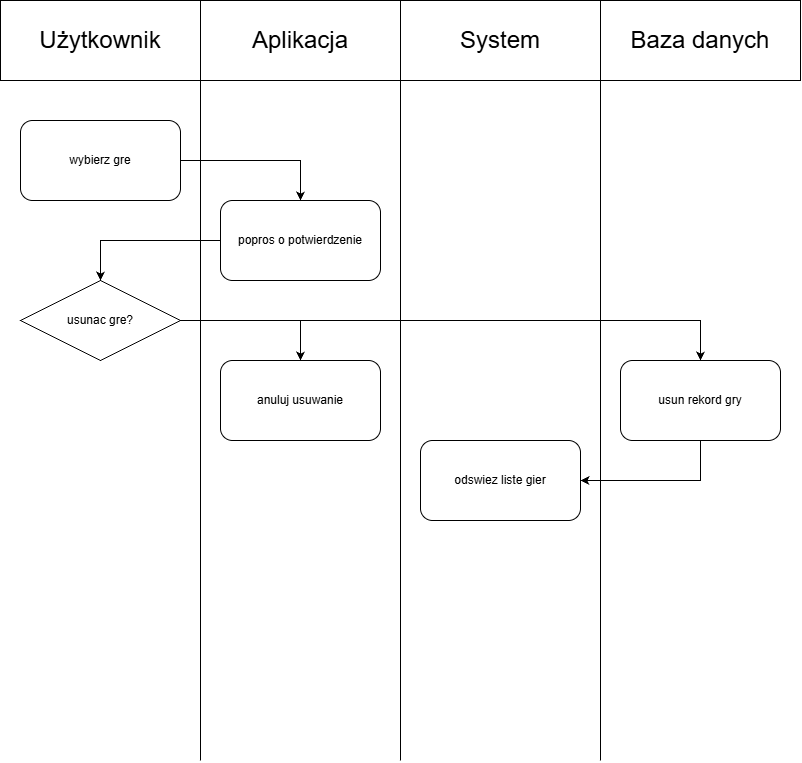

The diagram above was exported from draw.io. Its source (the exported page's mxGraphModel, read from the mxfile embedded in the PNG):
<mxGraphModel dx="1178" dy="653" grid="1" gridSize="10" guides="1" tooltips="1" connect="1" arrows="1" fold="1" page="1" pageScale="1" pageWidth="827" pageHeight="1169" math="0" shadow="0">
  <root>
    <mxCell id="0" />
    <mxCell id="1" parent="0" />
    <mxCell id="r8--8OGZGKipAL2oreER-1" parent="1" style="rounded=0;whiteSpace=wrap;html=1;" value="" vertex="1">
      <mxGeometry height="80" width="200" y="40" as="geometry" />
    </mxCell>
    <mxCell id="r8--8OGZGKipAL2oreER-2" parent="1" style="rounded=0;whiteSpace=wrap;html=1;" value="" vertex="1">
      <mxGeometry height="80" width="200" x="200" y="40" as="geometry" />
    </mxCell>
    <mxCell id="r8--8OGZGKipAL2oreER-3" parent="1" style="rounded=0;whiteSpace=wrap;html=1;" value="" vertex="1">
      <mxGeometry height="80" width="200" x="400" y="40" as="geometry" />
    </mxCell>
    <mxCell id="r8--8OGZGKipAL2oreER-4" parent="1" style="rounded=0;whiteSpace=wrap;html=1;" value="" vertex="1">
      <mxGeometry height="80" width="200" x="600" y="40" as="geometry" />
    </mxCell>
    <mxCell id="r8--8OGZGKipAL2oreER-5" parent="1" style="text;html=1;whiteSpace=wrap;strokeColor=none;fillColor=none;align=center;verticalAlign=middle;rounded=0;" value="&lt;span style=&quot;font-size: 24px;&quot;&gt;Użytkownik&lt;/span&gt;" vertex="1">
      <mxGeometry height="30" width="160" x="20" y="65" as="geometry" />
    </mxCell>
    <mxCell id="r8--8OGZGKipAL2oreER-6" parent="1" style="text;html=1;whiteSpace=wrap;strokeColor=none;fillColor=none;align=center;verticalAlign=middle;rounded=0;" value="&lt;font style=&quot;font-size: 24px;&quot;&gt;Aplikacja&lt;/font&gt;" vertex="1">
      <mxGeometry height="30" width="160" x="220" y="65" as="geometry" />
    </mxCell>
    <mxCell id="r8--8OGZGKipAL2oreER-8" parent="1" style="text;html=1;whiteSpace=wrap;strokeColor=none;fillColor=none;align=center;verticalAlign=middle;rounded=0;" value="&lt;font style=&quot;font-size: 24px;&quot;&gt;System&lt;/font&gt;" vertex="1">
      <mxGeometry height="30" width="160" x="420" y="65" as="geometry" />
    </mxCell>
    <mxCell id="r8--8OGZGKipAL2oreER-9" parent="1" style="text;html=1;whiteSpace=wrap;strokeColor=none;fillColor=none;align=center;verticalAlign=middle;rounded=0;" value="&lt;font style=&quot;font-size: 24px;&quot;&gt;Baza danych&lt;/font&gt;" vertex="1">
      <mxGeometry height="30" width="160" x="620" y="65" as="geometry" />
    </mxCell>
    <mxCell id="r8--8OGZGKipAL2oreER-10" edge="1" parent="1" style="endArrow=none;html=1;rounded=0;defaultLabelBackgroundColor=page;labelPadding=0 4;entryX=0;entryY=1;entryDx=0;entryDy=0;" target="r8--8OGZGKipAL2oreER-2" value="">
      <mxGeometry height="50" relative="1" width="50" as="geometry">
        <mxPoint x="200" y="800" as="sourcePoint" />
        <mxPoint x="440" y="360" as="targetPoint" />
      </mxGeometry>
    </mxCell>
    <mxCell id="r8--8OGZGKipAL2oreER-11" edge="1" parent="1" style="endArrow=none;html=1;rounded=0;defaultLabelBackgroundColor=page;labelPadding=0 4;entryX=0;entryY=1;entryDx=0;entryDy=0;" value="">
      <mxGeometry height="50" relative="1" width="50" as="geometry">
        <mxPoint x="400" y="800" as="sourcePoint" />
        <mxPoint x="400" y="120" as="targetPoint" />
      </mxGeometry>
    </mxCell>
    <mxCell id="r8--8OGZGKipAL2oreER-12" edge="1" parent="1" style="endArrow=none;html=1;rounded=0;defaultLabelBackgroundColor=page;labelPadding=0 4;entryX=0;entryY=1;entryDx=0;entryDy=0;" value="">
      <mxGeometry height="50" relative="1" width="50" as="geometry">
        <mxPoint x="600" y="800" as="sourcePoint" />
        <mxPoint x="600" y="120" as="targetPoint" />
      </mxGeometry>
    </mxCell>
    <mxCell id="r8--8OGZGKipAL2oreER-13" parent="1" style="rounded=1;whiteSpace=wrap;html=1;roundedPerimeter=1;" value="" vertex="1">
      <mxGeometry height="80" width="160" x="20" y="160" as="geometry" />
    </mxCell>
    <mxCell id="r8--8OGZGKipAL2oreER-14" parent="1" style="rounded=1;whiteSpace=wrap;html=1;roundedPerimeter=1;" value="" vertex="1">
      <mxGeometry height="80" width="160" x="220" y="240" as="geometry" />
    </mxCell>
    <mxCell id="r8--8OGZGKipAL2oreER-15" parent="1" style="rounded=1;whiteSpace=wrap;html=1;roundedPerimeter=1;" value="" vertex="1">
      <mxGeometry height="80" width="160" x="220" y="400" as="geometry" />
    </mxCell>
    <mxCell id="r8--8OGZGKipAL2oreER-17" parent="1" style="rounded=1;whiteSpace=wrap;html=1;roundedPerimeter=1;" value="" vertex="1">
      <mxGeometry height="80" width="160" x="620" y="400" as="geometry" />
    </mxCell>
    <mxCell id="r8--8OGZGKipAL2oreER-18" parent="1" style="rounded=1;whiteSpace=wrap;html=1;roundedPerimeter=1;" value="" vertex="1">
      <mxGeometry height="80" width="160" x="420" y="480" as="geometry" />
    </mxCell>
    <mxCell id="r8--8OGZGKipAL2oreER-62" parent="1" style="rhombus;whiteSpace=wrap;html=1;shapeInside=1;" value="" vertex="1">
      <mxGeometry height="80" width="160" x="20" y="320" as="geometry" />
    </mxCell>
    <mxCell id="r8--8OGZGKipAL2oreER-63" parent="1" style="text;html=1;whiteSpace=wrap;strokeColor=none;fillColor=none;align=center;verticalAlign=middle;rounded=0;" value="wybierz gre" vertex="1">
      <mxGeometry height="30" width="140" x="30" y="185" as="geometry" />
    </mxCell>
    <mxCell id="r8--8OGZGKipAL2oreER-64" parent="1" style="text;html=1;whiteSpace=wrap;strokeColor=none;fillColor=none;align=center;verticalAlign=middle;rounded=0;" value="popros o potwierdzenie" vertex="1">
      <mxGeometry height="30" width="140" x="230" y="265" as="geometry" />
    </mxCell>
    <mxCell id="r8--8OGZGKipAL2oreER-65" parent="1" style="text;html=1;whiteSpace=wrap;strokeColor=none;fillColor=none;align=center;verticalAlign=middle;rounded=0;" value="usunac gre?" vertex="1">
      <mxGeometry height="30" width="100" x="50" y="345" as="geometry" />
    </mxCell>
    <mxCell id="r8--8OGZGKipAL2oreER-66" parent="1" style="text;html=1;whiteSpace=wrap;strokeColor=none;fillColor=none;align=center;verticalAlign=middle;rounded=0;" value="anuluj usuwanie" vertex="1">
      <mxGeometry height="30" width="140" x="230" y="425" as="geometry" />
    </mxCell>
    <mxCell id="r8--8OGZGKipAL2oreER-67" parent="1" style="text;html=1;whiteSpace=wrap;strokeColor=none;fillColor=none;align=center;verticalAlign=middle;rounded=0;" value="usun rekord gry" vertex="1">
      <mxGeometry height="30" width="140" x="630" y="425" as="geometry" />
    </mxCell>
    <mxCell id="r8--8OGZGKipAL2oreER-68" parent="1" style="text;html=1;whiteSpace=wrap;strokeColor=none;fillColor=none;align=center;verticalAlign=middle;rounded=0;" value="odswiez liste gier" vertex="1">
      <mxGeometry height="30" width="140" x="430" y="505" as="geometry" />
    </mxCell>
    <mxCell id="r8--8OGZGKipAL2oreER-69" edge="1" parent="1" source="r8--8OGZGKipAL2oreER-13" style="endArrow=classic;html=1;rounded=0;defaultLabelBackgroundColor=page;labelPadding=0 4;exitX=1;exitY=0.5;exitDx=0;exitDy=0;entryX=0.5;entryY=0;entryDx=0;entryDy=0;" target="r8--8OGZGKipAL2oreER-14" value="">
      <mxGeometry height="50" relative="1" width="50" as="geometry">
        <Array as="points">
          <mxPoint x="300" y="200" />
        </Array>
        <mxPoint x="450" y="380" as="sourcePoint" />
        <mxPoint x="440" y="200" as="targetPoint" />
      </mxGeometry>
    </mxCell>
    <mxCell id="r8--8OGZGKipAL2oreER-70" edge="1" parent="1" source="r8--8OGZGKipAL2oreER-14" style="endArrow=classic;html=1;rounded=0;defaultLabelBackgroundColor=page;labelPadding=0 4;exitX=0;exitY=0.5;exitDx=0;exitDy=0;entryX=0.5;entryY=0;entryDx=0;entryDy=0;" target="r8--8OGZGKipAL2oreER-62" value="">
      <mxGeometry height="50" relative="1" width="50" x="0.0625" as="geometry">
        <Array as="points">
          <mxPoint x="100" y="280" />
        </Array>
        <mxPoint x="450" y="380" as="sourcePoint" />
        <mxPoint x="50" y="280" as="targetPoint" />
      </mxGeometry>
    </mxCell>
    <mxCell id="r8--8OGZGKipAL2oreER-71" edge="1" parent="1" source="r8--8OGZGKipAL2oreER-62" style="endArrow=classic;html=1;rounded=0;defaultLabelBackgroundColor=page;labelPadding=0 4;exitX=1;exitY=0.5;exitDx=0;exitDy=0;entryX=0.5;entryY=0;entryDx=0;entryDy=0;" target="r8--8OGZGKipAL2oreER-15" value="">
      <mxGeometry height="50" relative="1" width="50" x="0.375" as="geometry">
        <Array as="points">
          <mxPoint x="300" y="360" />
        </Array>
        <mxPoint x="450" y="380" as="sourcePoint" />
        <mxPoint x="400" y="360" as="targetPoint" />
      </mxGeometry>
    </mxCell>
    <mxCell id="r8--8OGZGKipAL2oreER-72" edge="1" parent="1" style="endArrow=classic;html=1;rounded=0;defaultLabelBackgroundColor=page;labelPadding=0 4;entryX=0.5;entryY=0;entryDx=0;entryDy=0;" target="r8--8OGZGKipAL2oreER-17" value="">
      <mxGeometry height="50" relative="1" width="50" x="0.0682" as="geometry">
        <Array as="points">
          <mxPoint x="700" y="360" />
        </Array>
        <mxPoint x="300" y="360" as="sourcePoint" />
        <mxPoint x="770" y="360" as="targetPoint" />
      </mxGeometry>
    </mxCell>
    <mxCell id="r8--8OGZGKipAL2oreER-73" edge="1" parent="1" source="r8--8OGZGKipAL2oreER-17" style="endArrow=classic;html=1;rounded=0;defaultLabelBackgroundColor=page;labelPadding=0 4;exitX=0.5;exitY=1;exitDx=0;exitDy=0;entryX=1;entryY=0.5;entryDx=0;entryDy=0;" target="r8--8OGZGKipAL2oreER-18" value="">
      <mxGeometry height="50" relative="1" width="50" as="geometry">
        <Array as="points">
          <mxPoint x="700" y="520" />
        </Array>
        <mxPoint x="450" y="380" as="sourcePoint" />
        <mxPoint x="700" y="650" as="targetPoint" />
      </mxGeometry>
    </mxCell>
  </root>
</mxGraphModel>